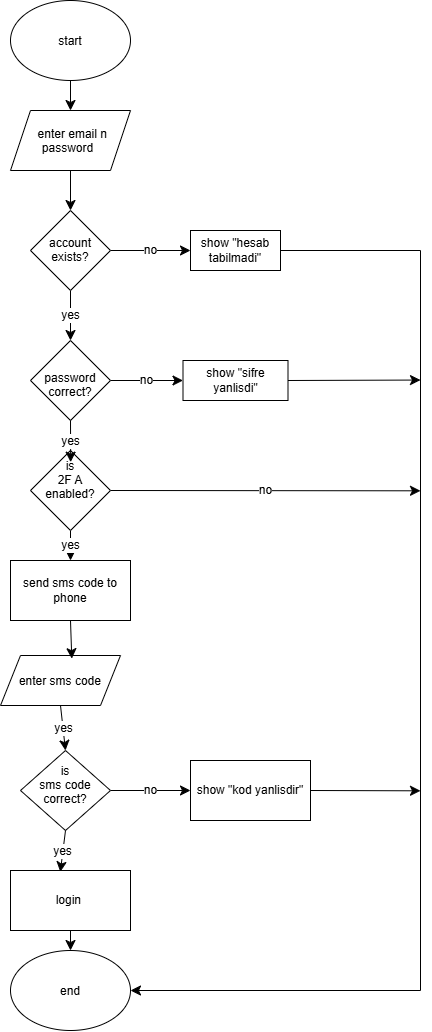

The diagram above was exported from draw.io. Its source (the exported page's mxGraphModel, read from the mxfile embedded in the PNG):
<mxGraphModel dx="1585" dy="1092" grid="1" gridSize="10" guides="1" tooltips="1" connect="1" arrows="1" fold="1" page="1" pageScale="1" pageWidth="827" pageHeight="1169" math="0" shadow="0">
  <root>
    <mxCell id="0" />
    <mxCell id="1" parent="0" />
    <mxCell id="gyUvR6VCwZlpuGvaomr_-18" edge="1" parent="1" source="gyUvR6VCwZlpuGvaomr_-1" style="edgeStyle=none;curved=1;rounded=0;curveGeometry=1;orthogonalLoop=1;jettySize=auto;html=1;exitX=0.5;exitY=1;exitDx=0;exitDy=0;entryX=0.5;entryY=0;entryDx=0;entryDy=0;fontSize=12;startSize=8;endSize=8;" target="gyUvR6VCwZlpuGvaomr_-2">
      <mxGeometry relative="1" as="geometry" />
    </mxCell>
    <mxCell id="gyUvR6VCwZlpuGvaomr_-1" parent="1" style="ellipse;whiteSpace=wrap;html=1;shapeInside=1;" value="start" vertex="1">
      <mxGeometry height="80" width="120" x="310" y="10" as="geometry" />
    </mxCell>
    <mxCell id="gyUvR6VCwZlpuGvaomr_-2" parent="1" style="shape=parallelogram;perimeter=parallelogramPerimeter;whiteSpace=wrap;html=1;shapeInside=1;fixedSize=1;" value="enter email n password" vertex="1">
      <mxGeometry height="60" width="120" x="310" y="120" as="geometry" />
    </mxCell>
    <mxCell id="gyUvR6VCwZlpuGvaomr_-20" edge="1" parent="1" source="gyUvR6VCwZlpuGvaomr_-3" style="edgeStyle=none;curved=1;rounded=0;curveGeometry=1;orthogonalLoop=1;jettySize=auto;html=1;exitX=0.5;exitY=1;exitDx=0;exitDy=0;entryX=0.5;entryY=0;entryDx=0;entryDy=0;fontSize=12;startSize=8;endSize=8;" target="gyUvR6VCwZlpuGvaomr_-5" value="yes">
      <mxGeometry relative="1" as="geometry" />
    </mxCell>
    <mxCell id="gyUvR6VCwZlpuGvaomr_-22" edge="1" parent="1" source="gyUvR6VCwZlpuGvaomr_-3" style="edgeStyle=none;curved=1;rounded=0;curveGeometry=1;orthogonalLoop=1;jettySize=auto;html=1;exitX=1;exitY=0.5;exitDx=0;exitDy=0;entryX=0;entryY=0.5;entryDx=0;entryDy=0;fontSize=12;startSize=8;endSize=8;" target="gyUvR6VCwZlpuGvaomr_-4" value="no">
      <mxGeometry relative="1" as="geometry" />
    </mxCell>
    <mxCell id="gyUvR6VCwZlpuGvaomr_-3" parent="1" style="rhombus;whiteSpace=wrap;html=1;shapeInside=1;" value="account exists?" vertex="1">
      <mxGeometry height="80" width="80" x="330" y="220" as="geometry" />
    </mxCell>
    <mxCell id="gyUvR6VCwZlpuGvaomr_-30" edge="1" parent="1" source="gyUvR6VCwZlpuGvaomr_-4" style="edgeStyle=none;curved=0;rounded=0;orthogonalLoop=1;jettySize=auto;html=1;exitX=1;exitY=0.5;exitDx=0;exitDy=0;fontSize=12;startSize=8;endSize=8;entryX=1;entryY=0.5;entryDx=0;entryDy=0;" target="gyUvR6VCwZlpuGvaomr_-17">
      <mxGeometry relative="1" x="-0.8513" as="geometry">
        <Array as="points">
          <mxPoint x="720" y="260" />
          <mxPoint x="720" y="1000" />
        </Array>
        <mxPoint x="720" y="1000" as="targetPoint" />
      </mxGeometry>
    </mxCell>
    <mxCell id="gyUvR6VCwZlpuGvaomr_-4" parent="1" style="rounded=0;whiteSpace=wrap;html=1;" value="show &quot;hesab tabilmadi&quot;" vertex="1">
      <mxGeometry height="40" width="90" x="490" y="240" as="geometry" />
    </mxCell>
    <mxCell id="gyUvR6VCwZlpuGvaomr_-23" edge="1" parent="1" source="gyUvR6VCwZlpuGvaomr_-5" style="edgeStyle=none;curved=1;rounded=0;curveGeometry=1;orthogonalLoop=1;jettySize=auto;html=1;exitX=1;exitY=0.5;exitDx=0;exitDy=0;entryX=0;entryY=0.5;entryDx=0;entryDy=0;fontSize=12;startSize=8;endSize=8;" target="gyUvR6VCwZlpuGvaomr_-6" value="no">
      <mxGeometry relative="1" as="geometry" />
    </mxCell>
    <mxCell id="gyUvR6VCwZlpuGvaomr_-5" parent="1" style="rhombus;whiteSpace=wrap;html=1;shapeInside=1;" value="password correct?" vertex="1">
      <mxGeometry height="80" width="80" x="330" y="350" as="geometry" />
    </mxCell>
    <mxCell id="gyUvR6VCwZlpuGvaomr_-32" edge="1" parent="1" source="gyUvR6VCwZlpuGvaomr_-6" style="edgeStyle=none;curved=1;rounded=0;curveGeometry=1;orthogonalLoop=1;jettySize=auto;html=1;exitX=1;exitY=0.5;exitDx=0;exitDy=0;fontSize=12;startSize=8;endSize=8;">
      <mxGeometry relative="1" as="geometry">
        <mxPoint x="720" y="389.53846153846143" as="targetPoint" />
      </mxGeometry>
    </mxCell>
    <mxCell id="gyUvR6VCwZlpuGvaomr_-6" parent="1" style="rounded=0;whiteSpace=wrap;html=1;" value="show &quot;sifre yanlisdi&quot;" vertex="1">
      <mxGeometry height="40" width="105" x="482.5" y="370" as="geometry" />
    </mxCell>
    <mxCell id="gyUvR6VCwZlpuGvaomr_-24" edge="1" parent="1" source="gyUvR6VCwZlpuGvaomr_-7" style="edgeStyle=none;curved=1;rounded=0;curveGeometry=1;orthogonalLoop=1;jettySize=auto;html=1;exitX=0.5;exitY=1;exitDx=0;exitDy=0;entryX=0.5;entryY=0;entryDx=0;entryDy=0;fontSize=12;startSize=8;endSize=8;" target="gyUvR6VCwZlpuGvaomr_-13" value="yes">
      <mxGeometry relative="1" as="geometry" />
    </mxCell>
    <mxCell id="gyUvR6VCwZlpuGvaomr_-31" edge="1" parent="1" source="gyUvR6VCwZlpuGvaomr_-7" style="edgeStyle=none;curved=1;rounded=0;curveGeometry=1;orthogonalLoop=1;jettySize=auto;html=1;exitX=1;exitY=0.5;exitDx=0;exitDy=0;fontSize=12;startSize=8;endSize=8;" value="no">
      <mxGeometry relative="1" as="geometry">
        <mxPoint x="720" y="500.31" as="targetPoint" />
      </mxGeometry>
    </mxCell>
    <mxCell id="gyUvR6VCwZlpuGvaomr_-7" parent="1" style="rhombus;whiteSpace=wrap;html=1;shapeInside=1;" value="is 2F A enabled?" vertex="1">
      <mxGeometry height="80" width="80" x="330" y="460" as="geometry" />
    </mxCell>
    <mxCell id="gyUvR6VCwZlpuGvaomr_-26" edge="1" parent="1" source="gyUvR6VCwZlpuGvaomr_-12" style="edgeStyle=none;curved=1;rounded=0;curveGeometry=1;orthogonalLoop=1;jettySize=auto;html=1;exitX=0.5;exitY=1;exitDx=0;exitDy=0;entryX=0.5;entryY=0;entryDx=0;entryDy=0;fontSize=12;startSize=8;endSize=8;" target="gyUvR6VCwZlpuGvaomr_-14" value="yes">
      <mxGeometry relative="1" as="geometry" />
    </mxCell>
    <mxCell id="gyUvR6VCwZlpuGvaomr_-12" parent="1" style="shape=parallelogram;perimeter=parallelogramPerimeter;whiteSpace=wrap;html=1;shapeInside=1;fixedSize=1;" value="enter sms code" vertex="1">
      <mxGeometry height="50" width="120" x="300" y="665" as="geometry" />
    </mxCell>
    <mxCell id="gyUvR6VCwZlpuGvaomr_-13" parent="1" style="rounded=0;whiteSpace=wrap;html=1;" value="send sms code to phone" vertex="1">
      <mxGeometry height="60" width="120" x="310" y="570" as="geometry" />
    </mxCell>
    <mxCell id="gyUvR6VCwZlpuGvaomr_-29" edge="1" parent="1" source="gyUvR6VCwZlpuGvaomr_-14" style="edgeStyle=none;curved=1;rounded=0;curveGeometry=1;orthogonalLoop=1;jettySize=auto;html=1;exitX=1;exitY=0.5;exitDx=0;exitDy=0;entryX=0;entryY=0.5;entryDx=0;entryDy=0;fontSize=12;startSize=8;endSize=8;" target="gyUvR6VCwZlpuGvaomr_-15" value="no">
      <mxGeometry relative="1" as="geometry" />
    </mxCell>
    <mxCell id="gyUvR6VCwZlpuGvaomr_-14" parent="1" style="rhombus;whiteSpace=wrap;html=1;shapeInside=1;" value="is sms code correct?" vertex="1">
      <mxGeometry height="80" width="90" x="320" y="760" as="geometry" />
    </mxCell>
    <mxCell id="gyUvR6VCwZlpuGvaomr_-33" edge="1" parent="1" source="gyUvR6VCwZlpuGvaomr_-15" style="edgeStyle=none;curved=1;rounded=0;curveGeometry=1;orthogonalLoop=1;jettySize=auto;html=1;exitX=1;exitY=0.5;exitDx=0;exitDy=0;fontSize=12;startSize=8;endSize=8;">
      <mxGeometry relative="1" as="geometry">
        <mxPoint x="720" y="800.3076923076922" as="targetPoint" />
      </mxGeometry>
    </mxCell>
    <mxCell id="gyUvR6VCwZlpuGvaomr_-15" parent="1" style="rounded=0;whiteSpace=wrap;html=1;" value="show &quot;kod yanlisdir&quot;" vertex="1">
      <mxGeometry height="60" width="120" x="490" y="770" as="geometry" />
    </mxCell>
    <mxCell id="gyUvR6VCwZlpuGvaomr_-28" edge="1" parent="1" source="gyUvR6VCwZlpuGvaomr_-16" style="edgeStyle=none;curved=1;rounded=0;curveGeometry=1;orthogonalLoop=1;jettySize=auto;html=1;exitX=0.5;exitY=1;exitDx=0;exitDy=0;entryX=0.5;entryY=0;entryDx=0;entryDy=0;fontSize=12;startSize=8;endSize=8;" target="gyUvR6VCwZlpuGvaomr_-17">
      <mxGeometry relative="1" as="geometry" />
    </mxCell>
    <mxCell id="gyUvR6VCwZlpuGvaomr_-16" parent="1" style="rounded=0;whiteSpace=wrap;html=1;" value="login&amp;nbsp;" vertex="1">
      <mxGeometry height="60" width="120" x="310" y="880" as="geometry" />
    </mxCell>
    <mxCell id="gyUvR6VCwZlpuGvaomr_-17" parent="1" style="ellipse;whiteSpace=wrap;html=1;shapeInside=1;" value="end" vertex="1">
      <mxGeometry height="80" width="120" x="310" y="960" as="geometry" />
    </mxCell>
    <mxCell id="gyUvR6VCwZlpuGvaomr_-19" edge="1" parent="1" source="gyUvR6VCwZlpuGvaomr_-2" style="edgeStyle=none;curved=1;rounded=0;curveGeometry=1;orthogonalLoop=1;jettySize=auto;html=1;exitX=0.5;exitY=1;exitDx=0;exitDy=0;entryX=0.5;entryY=0;entryDx=0;entryDy=0;fontSize=12;startSize=8;endSize=8;" target="gyUvR6VCwZlpuGvaomr_-3">
      <mxGeometry relative="1" as="geometry" />
    </mxCell>
    <mxCell id="gyUvR6VCwZlpuGvaomr_-21" edge="1" parent="1" source="gyUvR6VCwZlpuGvaomr_-5" style="edgeStyle=none;curved=1;rounded=0;curveGeometry=1;orthogonalLoop=1;jettySize=auto;html=1;exitX=0.5;exitY=1;exitDx=0;exitDy=0;entryX=0.502;entryY=0.146;entryDx=0;entryDy=0;entryPerimeter=0;fontSize=12;startSize=8;endSize=8;" target="gyUvR6VCwZlpuGvaomr_-7" value="yes">
      <mxGeometry relative="1" as="geometry" />
    </mxCell>
    <mxCell id="gyUvR6VCwZlpuGvaomr_-25" edge="1" parent="1" source="gyUvR6VCwZlpuGvaomr_-13" style="edgeStyle=none;curved=1;rounded=0;curveGeometry=1;orthogonalLoop=1;jettySize=auto;html=1;exitX=0.5;exitY=1;exitDx=0;exitDy=0;entryX=0.594;entryY=0.063;entryDx=0;entryDy=0;entryPerimeter=0;fontSize=12;startSize=8;endSize=8;" target="gyUvR6VCwZlpuGvaomr_-12">
      <mxGeometry relative="1" as="geometry" />
    </mxCell>
    <mxCell id="gyUvR6VCwZlpuGvaomr_-27" edge="1" parent="1" source="gyUvR6VCwZlpuGvaomr_-14" style="edgeStyle=none;curved=1;rounded=0;curveGeometry=1;orthogonalLoop=1;jettySize=auto;html=1;exitX=0.5;exitY=1;exitDx=0;exitDy=0;entryX=0.415;entryY=0.024;entryDx=0;entryDy=0;entryPerimeter=0;fontSize=12;startSize=8;endSize=8;" target="gyUvR6VCwZlpuGvaomr_-16" value="yes">
      <mxGeometry relative="1" as="geometry" />
    </mxCell>
  </root>
</mxGraphModel>